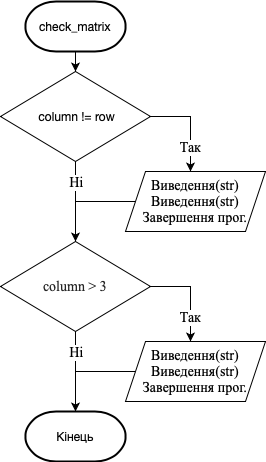

The diagram above was exported from draw.io. Its source (the exported page's mxGraphModel, read from the mxfile embedded in the PNG):
<mxGraphModel dx="788" dy="531" grid="1" gridSize="10" guides="1" tooltips="1" connect="1" arrows="1" fold="1" page="1" pageScale="1" pageWidth="827" pageHeight="1169" math="0" shadow="0">
  <root>
    <mxCell id="WIyWlLk6GJQsqaUBKTNV-0" />
    <mxCell id="WIyWlLk6GJQsqaUBKTNV-1" parent="WIyWlLk6GJQsqaUBKTNV-0" />
    <mxCell id="Qz75wRLH1hLI4dtwQVwd-38" value="" style="edgeStyle=orthogonalEdgeStyle;rounded=0;orthogonalLoop=1;jettySize=auto;html=1;fontFamily=Times New Roman;fontSize=14;" edge="1" parent="WIyWlLk6GJQsqaUBKTNV-1" source="Qz75wRLH1hLI4dtwQVwd-36" target="Qz75wRLH1hLI4dtwQVwd-37">
      <mxGeometry relative="1" as="geometry" />
    </mxCell>
    <mxCell id="Qz75wRLH1hLI4dtwQVwd-36" value="&lt;p style=&quot;margin: 0px ; font-stretch: normal ; font-size: 12px ; line-height: normal ; font-family: &amp;#34;helvetica neue&amp;#34;&quot;&gt;check_matrix&lt;/p&gt;" style="strokeWidth=2;html=1;shape=mxgraph.flowchart.terminator;whiteSpace=wrap;fontFamily=Times New Roman;fontSize=14;" vertex="1" parent="WIyWlLk6GJQsqaUBKTNV-1">
      <mxGeometry x="340" y="70" width="100" height="50" as="geometry" />
    </mxCell>
    <mxCell id="Qz75wRLH1hLI4dtwQVwd-40" style="edgeStyle=orthogonalEdgeStyle;rounded=0;orthogonalLoop=1;jettySize=auto;html=1;fontFamily=Times New Roman;fontSize=14;" edge="1" parent="WIyWlLk6GJQsqaUBKTNV-1" source="Qz75wRLH1hLI4dtwQVwd-37" target="Qz75wRLH1hLI4dtwQVwd-39">
      <mxGeometry relative="1" as="geometry">
        <Array as="points">
          <mxPoint x="390" y="185" />
          <mxPoint x="505" y="185" />
        </Array>
      </mxGeometry>
    </mxCell>
    <mxCell id="Qz75wRLH1hLI4dtwQVwd-41" value="Так" style="edgeLabel;html=1;align=center;verticalAlign=middle;resizable=0;points=[];fontSize=14;fontFamily=Times New Roman;" vertex="1" connectable="0" parent="Qz75wRLH1hLI4dtwQVwd-40">
      <mxGeometry x="0.476" y="-1" relative="1" as="geometry">
        <mxPoint as="offset" />
      </mxGeometry>
    </mxCell>
    <mxCell id="Qz75wRLH1hLI4dtwQVwd-43" style="edgeStyle=orthogonalEdgeStyle;rounded=0;orthogonalLoop=1;jettySize=auto;html=1;entryX=0.5;entryY=0;entryDx=0;entryDy=0;entryPerimeter=0;fontFamily=Times New Roman;fontSize=14;" edge="1" parent="WIyWlLk6GJQsqaUBKTNV-1" source="Qz75wRLH1hLI4dtwQVwd-37">
      <mxGeometry relative="1" as="geometry">
        <mxPoint x="390" y="310" as="targetPoint" />
        <Array as="points">
          <mxPoint x="390" y="230" />
          <mxPoint x="390" y="230" />
        </Array>
      </mxGeometry>
    </mxCell>
    <mxCell id="Qz75wRLH1hLI4dtwQVwd-45" value="Ні" style="edgeLabel;html=1;align=center;verticalAlign=middle;resizable=0;points=[];fontSize=14;fontFamily=Times New Roman;" vertex="1" connectable="0" parent="Qz75wRLH1hLI4dtwQVwd-43">
      <mxGeometry x="-0.7208" y="-3" relative="1" as="geometry">
        <mxPoint x="3" y="9.17" as="offset" />
      </mxGeometry>
    </mxCell>
    <mxCell id="Qz75wRLH1hLI4dtwQVwd-37" value="&lt;p style=&quot;margin: 0px ; font-stretch: normal ; font-size: 12px ; line-height: normal ; font-family: &amp;#34;helvetica neue&amp;#34;&quot;&gt;&amp;nbsp;column != row&lt;/p&gt;" style="rhombus;whiteSpace=wrap;html=1;strokeWidth=1;fontFamily=Times New Roman;fontSize=14;" vertex="1" parent="WIyWlLk6GJQsqaUBKTNV-1">
      <mxGeometry x="315" y="140" width="150" height="90" as="geometry" />
    </mxCell>
    <mxCell id="Qz75wRLH1hLI4dtwQVwd-44" style="edgeStyle=orthogonalEdgeStyle;rounded=0;orthogonalLoop=1;jettySize=auto;html=1;fontFamily=Times New Roman;fontSize=14;endArrow=none;endFill=0;" edge="1" parent="WIyWlLk6GJQsqaUBKTNV-1" source="Qz75wRLH1hLI4dtwQVwd-39">
      <mxGeometry relative="1" as="geometry">
        <mxPoint x="390" y="270" as="targetPoint" />
      </mxGeometry>
    </mxCell>
    <mxCell id="Qz75wRLH1hLI4dtwQVwd-39" value="Виведення(str)&lt;br&gt;Виведення(str)&lt;br&gt;Завершення прог." style="shape=parallelogram;perimeter=parallelogramPerimeter;whiteSpace=wrap;html=1;fixedSize=1;strokeWidth=1;fontFamily=Times New Roman;fontSize=14;" vertex="1" parent="WIyWlLk6GJQsqaUBKTNV-1">
      <mxGeometry x="440" y="240" width="140" height="60" as="geometry" />
    </mxCell>
    <mxCell id="Qz75wRLH1hLI4dtwQVwd-46" value="&lt;p style=&quot;margin: 0px ; font-stretch: normal ; font-size: 12px ; line-height: normal ; font-family: &amp;#34;helvetica neue&amp;#34;&quot;&gt;Кінець&lt;/p&gt;" style="strokeWidth=2;html=1;shape=mxgraph.flowchart.terminator;whiteSpace=wrap;fontFamily=Times New Roman;fontSize=14;" vertex="1" parent="WIyWlLk6GJQsqaUBKTNV-1">
      <mxGeometry x="340" y="480" width="100" height="50" as="geometry" />
    </mxCell>
    <mxCell id="Qz75wRLH1hLI4dtwQVwd-48" style="edgeStyle=orthogonalEdgeStyle;rounded=0;orthogonalLoop=1;jettySize=auto;html=1;fontFamily=Times New Roman;fontSize=14;" edge="1" parent="WIyWlLk6GJQsqaUBKTNV-1" source="Qz75wRLH1hLI4dtwQVwd-52" target="Qz75wRLH1hLI4dtwQVwd-54">
      <mxGeometry relative="1" as="geometry">
        <Array as="points">
          <mxPoint x="390" y="355" />
          <mxPoint x="505" y="355" />
        </Array>
      </mxGeometry>
    </mxCell>
    <mxCell id="Qz75wRLH1hLI4dtwQVwd-49" value="Так" style="edgeLabel;html=1;align=center;verticalAlign=middle;resizable=0;points=[];fontSize=14;fontFamily=Times New Roman;" vertex="1" connectable="0" parent="Qz75wRLH1hLI4dtwQVwd-48">
      <mxGeometry x="0.476" y="-1" relative="1" as="geometry">
        <mxPoint as="offset" />
      </mxGeometry>
    </mxCell>
    <mxCell id="Qz75wRLH1hLI4dtwQVwd-50" style="edgeStyle=orthogonalEdgeStyle;rounded=0;orthogonalLoop=1;jettySize=auto;html=1;entryX=0.5;entryY=0;entryDx=0;entryDy=0;entryPerimeter=0;fontFamily=Times New Roman;fontSize=14;" edge="1" parent="WIyWlLk6GJQsqaUBKTNV-1" source="Qz75wRLH1hLI4dtwQVwd-52">
      <mxGeometry relative="1" as="geometry">
        <mxPoint x="390" y="480" as="targetPoint" />
        <Array as="points">
          <mxPoint x="390" y="400" />
          <mxPoint x="390" y="400" />
        </Array>
      </mxGeometry>
    </mxCell>
    <mxCell id="Qz75wRLH1hLI4dtwQVwd-51" value="Ні" style="edgeLabel;html=1;align=center;verticalAlign=middle;resizable=0;points=[];fontSize=14;fontFamily=Times New Roman;" vertex="1" connectable="0" parent="Qz75wRLH1hLI4dtwQVwd-50">
      <mxGeometry x="-0.7208" y="-3" relative="1" as="geometry">
        <mxPoint x="3" y="9.17" as="offset" />
      </mxGeometry>
    </mxCell>
    <mxCell id="Qz75wRLH1hLI4dtwQVwd-52" value="&lt;p style=&quot;margin: 0px ; font-stretch: normal ; line-height: normal ; color: rgba(0 , 0 , 0 , 0.85) ; background-color: rgb(255 , 255 , 255)&quot;&gt;&lt;font style=&quot;font-size: 14px&quot;&gt;column &amp;gt; 3&lt;/font&gt;&lt;/p&gt;" style="rhombus;whiteSpace=wrap;html=1;strokeWidth=1;fontFamily=Times New Roman;fontSize=14;" vertex="1" parent="WIyWlLk6GJQsqaUBKTNV-1">
      <mxGeometry x="315" y="310" width="150" height="90" as="geometry" />
    </mxCell>
    <mxCell id="Qz75wRLH1hLI4dtwQVwd-53" style="edgeStyle=orthogonalEdgeStyle;rounded=0;orthogonalLoop=1;jettySize=auto;html=1;fontFamily=Times New Roman;fontSize=14;endArrow=none;endFill=0;" edge="1" parent="WIyWlLk6GJQsqaUBKTNV-1" source="Qz75wRLH1hLI4dtwQVwd-54">
      <mxGeometry relative="1" as="geometry">
        <mxPoint x="390" y="440" as="targetPoint" />
      </mxGeometry>
    </mxCell>
    <mxCell id="Qz75wRLH1hLI4dtwQVwd-54" value="Виведення(str)&lt;br&gt;Виведення(str)&lt;br&gt;Завершення прог." style="shape=parallelogram;perimeter=parallelogramPerimeter;whiteSpace=wrap;html=1;fixedSize=1;strokeWidth=1;fontFamily=Times New Roman;fontSize=14;" vertex="1" parent="WIyWlLk6GJQsqaUBKTNV-1">
      <mxGeometry x="440" y="410" width="140" height="60" as="geometry" />
    </mxCell>
  </root>
</mxGraphModel>